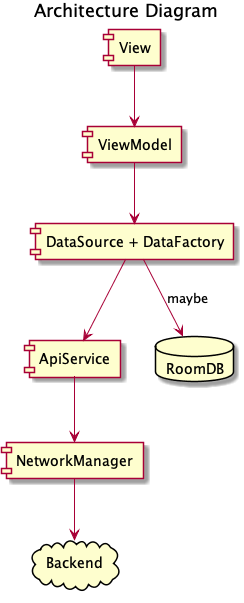

The diagram above was rendered by PlantUML. Its source (embedded in the PNG):
@startuml
title Architecture Diagram


component View
component ViewModel
component "DataSource + DataFactory" as repo
component ApiService
component NetworkManager
cloud Backend
database RoomDB

 View -down-> ViewModel
 ViewModel -down-> repo
 repo -down-> ApiService
 ApiService -down-> NetworkManager
 NetworkManager -down-> Backend
 repo -down-> RoomDB: maybe

@enduml